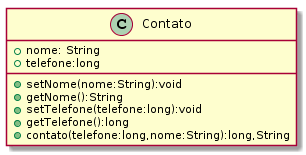

The diagram above was rendered by PlantUML. Its source (embedded in the PNG):
@startuml
class Contato {
    +nome: String
    +telefone:long
    +setNome(nome:String):void
    +getNome():String
    +setTelefone(telefone:long):void
    +getTelefone():long
    +contato(telefone:long,nome:String):long,String
    
    
}
@enduml